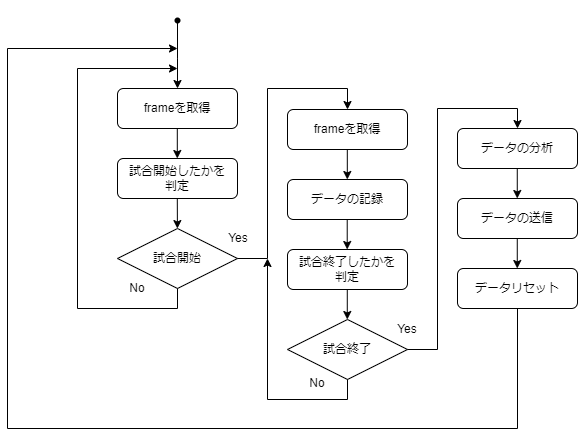

The diagram above was exported from draw.io. Its source (the exported page's mxGraphModel, read from the mxfile embedded in the PNG):
<mxGraphModel dx="1972" dy="1100" grid="1" gridSize="10" guides="1" tooltips="1" connect="1" arrows="1" fold="1" page="1" pageScale="1" pageWidth="800" pageHeight="500" background="none" math="0" shadow="0">
  <root>
    <mxCell id="WIyWlLk6GJQsqaUBKTNV-0" />
    <mxCell id="WIyWlLk6GJQsqaUBKTNV-1" parent="WIyWlLk6GJQsqaUBKTNV-0" />
    <mxCell id="WIyWlLk6GJQsqaUBKTNV-3" value="frameを取得" style="rounded=1;whiteSpace=wrap;html=1;fontSize=12;glass=0;strokeWidth=1;shadow=0;" parent="WIyWlLk6GJQsqaUBKTNV-1" vertex="1">
      <mxGeometry x="204" y="90" width="120" height="40" as="geometry" />
    </mxCell>
    <mxCell id="mQe9ZKZE4SzWUceseekS-0" value="" style="shape=waypoint;sketch=0;fillStyle=solid;size=6;pointerEvents=1;points=[];fillColor=none;resizable=0;rotatable=0;perimeter=centerPerimeter;snapToPoint=1;" vertex="1" parent="WIyWlLk6GJQsqaUBKTNV-1">
      <mxGeometry x="244" y="2" width="40" height="40" as="geometry" />
    </mxCell>
    <mxCell id="mQe9ZKZE4SzWUceseekS-2" value="" style="endArrow=classic;html=1;rounded=0;" edge="1" parent="WIyWlLk6GJQsqaUBKTNV-1">
      <mxGeometry width="50" height="50" relative="1" as="geometry">
        <mxPoint x="264" y="60" as="sourcePoint" />
        <mxPoint x="264" y="90" as="targetPoint" />
        <Array as="points">
          <mxPoint x="264" y="20" />
          <mxPoint x="264" y="60" />
        </Array>
      </mxGeometry>
    </mxCell>
    <mxCell id="mQe9ZKZE4SzWUceseekS-4" value="" style="endArrow=classic;html=1;rounded=0;" edge="1" parent="WIyWlLk6GJQsqaUBKTNV-1">
      <mxGeometry width="50" height="50" relative="1" as="geometry">
        <mxPoint x="263.8" y="130" as="sourcePoint" />
        <mxPoint x="263.8" y="160" as="targetPoint" />
        <Array as="points">
          <mxPoint x="263.8" y="130" />
        </Array>
      </mxGeometry>
    </mxCell>
    <mxCell id="mQe9ZKZE4SzWUceseekS-5" value="試合開始したかを&lt;br&gt;判定" style="rounded=1;whiteSpace=wrap;html=1;fontSize=12;glass=0;strokeWidth=1;shadow=0;" vertex="1" parent="WIyWlLk6GJQsqaUBKTNV-1">
      <mxGeometry x="204" y="160" width="120" height="40" as="geometry" />
    </mxCell>
    <mxCell id="mQe9ZKZE4SzWUceseekS-6" value="" style="endArrow=classic;html=1;rounded=0;" edge="1" parent="WIyWlLk6GJQsqaUBKTNV-1" target="mQe9ZKZE4SzWUceseekS-7">
      <mxGeometry width="50" height="50" relative="1" as="geometry">
        <mxPoint x="263.79999999999995" y="200" as="sourcePoint" />
        <mxPoint x="263.79999999999995" y="230.00000000000006" as="targetPoint" />
        <Array as="points">
          <mxPoint x="263.8" y="200" />
        </Array>
      </mxGeometry>
    </mxCell>
    <mxCell id="mQe9ZKZE4SzWUceseekS-7" value="試合開始" style="rhombus;whiteSpace=wrap;html=1;" vertex="1" parent="WIyWlLk6GJQsqaUBKTNV-1">
      <mxGeometry x="204" y="230" width="120" height="60" as="geometry" />
    </mxCell>
    <mxCell id="mQe9ZKZE4SzWUceseekS-10" value="" style="endArrow=classic;html=1;rounded=0;" edge="1" parent="WIyWlLk6GJQsqaUBKTNV-1">
      <mxGeometry width="50" height="50" relative="1" as="geometry">
        <mxPoint x="264" y="290" as="sourcePoint" />
        <mxPoint x="264" y="70" as="targetPoint" />
        <Array as="points">
          <mxPoint x="264" y="310" />
          <mxPoint x="164" y="310" />
          <mxPoint x="164" y="70" />
        </Array>
      </mxGeometry>
    </mxCell>
    <mxCell id="mQe9ZKZE4SzWUceseekS-11" value="Yes" style="text;html=1;strokeColor=none;fillColor=none;align=center;verticalAlign=middle;whiteSpace=wrap;rounded=0;" vertex="1" parent="WIyWlLk6GJQsqaUBKTNV-1">
      <mxGeometry x="305" y="230" width="40" height="20" as="geometry" />
    </mxCell>
    <mxCell id="mQe9ZKZE4SzWUceseekS-12" value="No" style="text;html=1;strokeColor=none;fillColor=none;align=center;verticalAlign=middle;whiteSpace=wrap;rounded=0;" vertex="1" parent="WIyWlLk6GJQsqaUBKTNV-1">
      <mxGeometry x="204" y="280" width="40" height="20" as="geometry" />
    </mxCell>
    <mxCell id="mQe9ZKZE4SzWUceseekS-13" value="" style="endArrow=classic;html=1;rounded=0;exitX=1;exitY=0.5;exitDx=0;exitDy=0;entryX=0.5;entryY=0;entryDx=0;entryDy=0;" edge="1" parent="WIyWlLk6GJQsqaUBKTNV-1" source="mQe9ZKZE4SzWUceseekS-7" target="mQe9ZKZE4SzWUceseekS-14">
      <mxGeometry width="50" height="50" relative="1" as="geometry">
        <mxPoint x="324" y="265" as="sourcePoint" />
        <mxPoint x="424" y="90" as="targetPoint" />
        <Array as="points">
          <mxPoint x="354" y="260" />
          <mxPoint x="354" y="90" />
          <mxPoint x="434" y="90" />
        </Array>
      </mxGeometry>
    </mxCell>
    <mxCell id="mQe9ZKZE4SzWUceseekS-14" value="frameを取得" style="rounded=1;whiteSpace=wrap;html=1;fontSize=12;glass=0;strokeWidth=1;shadow=0;" vertex="1" parent="WIyWlLk6GJQsqaUBKTNV-1">
      <mxGeometry x="374" y="111" width="120" height="40" as="geometry" />
    </mxCell>
    <mxCell id="mQe9ZKZE4SzWUceseekS-15" value="" style="endArrow=classic;html=1;rounded=0;" edge="1" parent="WIyWlLk6GJQsqaUBKTNV-1">
      <mxGeometry width="50" height="50" relative="1" as="geometry">
        <mxPoint x="433.80999999999995" y="151" as="sourcePoint" />
        <mxPoint x="433.80999999999995" y="181" as="targetPoint" />
        <Array as="points">
          <mxPoint x="433.81" y="151" />
        </Array>
      </mxGeometry>
    </mxCell>
    <mxCell id="mQe9ZKZE4SzWUceseekS-16" value="データの記録" style="rounded=1;whiteSpace=wrap;html=1;fontSize=12;glass=0;strokeWidth=1;shadow=0;" vertex="1" parent="WIyWlLk6GJQsqaUBKTNV-1">
      <mxGeometry x="374" y="181" width="120" height="40" as="geometry" />
    </mxCell>
    <mxCell id="mQe9ZKZE4SzWUceseekS-17" value="試合終了したかを&lt;br&gt;判定" style="rounded=1;whiteSpace=wrap;html=1;fontSize=12;glass=0;strokeWidth=1;shadow=0;" vertex="1" parent="WIyWlLk6GJQsqaUBKTNV-1">
      <mxGeometry x="374" y="251" width="120" height="40" as="geometry" />
    </mxCell>
    <mxCell id="mQe9ZKZE4SzWUceseekS-18" value="" style="endArrow=classic;html=1;rounded=0;" edge="1" parent="WIyWlLk6GJQsqaUBKTNV-1">
      <mxGeometry width="50" height="50" relative="1" as="geometry">
        <mxPoint x="433.7199999999999" y="221" as="sourcePoint" />
        <mxPoint x="433.7199999999999" y="251" as="targetPoint" />
        <Array as="points">
          <mxPoint x="433.71999999999997" y="221" />
        </Array>
      </mxGeometry>
    </mxCell>
    <mxCell id="mQe9ZKZE4SzWUceseekS-21" value="試合終了" style="rhombus;whiteSpace=wrap;html=1;" vertex="1" parent="WIyWlLk6GJQsqaUBKTNV-1">
      <mxGeometry x="374" y="321" width="120" height="60" as="geometry" />
    </mxCell>
    <mxCell id="mQe9ZKZE4SzWUceseekS-22" value="" style="endArrow=classic;html=1;rounded=0;exitX=0.5;exitY=1;exitDx=0;exitDy=0;" edge="1" parent="WIyWlLk6GJQsqaUBKTNV-1">
      <mxGeometry width="50" height="50" relative="1" as="geometry">
        <mxPoint x="434" y="381.0000000000001" as="sourcePoint" />
        <mxPoint x="354" y="260" as="targetPoint" />
        <Array as="points">
          <mxPoint x="434" y="401" />
          <mxPoint x="354" y="401" />
        </Array>
      </mxGeometry>
    </mxCell>
    <mxCell id="mQe9ZKZE4SzWUceseekS-23" value="No" style="text;html=1;strokeColor=none;fillColor=none;align=center;verticalAlign=middle;whiteSpace=wrap;rounded=0;" vertex="1" parent="WIyWlLk6GJQsqaUBKTNV-1">
      <mxGeometry x="384" y="375" width="40" height="20" as="geometry" />
    </mxCell>
    <mxCell id="mQe9ZKZE4SzWUceseekS-24" value="" style="endArrow=classic;html=1;rounded=0;exitX=1;exitY=0.5;exitDx=0;exitDy=0;" edge="1" parent="WIyWlLk6GJQsqaUBKTNV-1">
      <mxGeometry width="50" height="50" relative="1" as="geometry">
        <mxPoint x="494" y="351" as="sourcePoint" />
        <mxPoint x="604" y="130" as="targetPoint" />
        <Array as="points">
          <mxPoint x="524" y="351" />
          <mxPoint x="524" y="110" />
          <mxPoint x="604" y="110" />
        </Array>
      </mxGeometry>
    </mxCell>
    <mxCell id="mQe9ZKZE4SzWUceseekS-28" value="" style="endArrow=classic;html=1;rounded=0;" edge="1" parent="WIyWlLk6GJQsqaUBKTNV-1">
      <mxGeometry width="50" height="50" relative="1" as="geometry">
        <mxPoint x="433.7799999999999" y="291" as="sourcePoint" />
        <mxPoint x="433.7799999999999" y="321" as="targetPoint" />
        <Array as="points">
          <mxPoint x="433.78" y="291" />
        </Array>
      </mxGeometry>
    </mxCell>
    <mxCell id="mQe9ZKZE4SzWUceseekS-29" value="データの分析" style="rounded=1;whiteSpace=wrap;html=1;fontSize=12;glass=0;strokeWidth=1;shadow=0;" vertex="1" parent="WIyWlLk6GJQsqaUBKTNV-1">
      <mxGeometry x="544" y="130" width="120" height="40" as="geometry" />
    </mxCell>
    <mxCell id="mQe9ZKZE4SzWUceseekS-30" value="Yes" style="text;html=1;strokeColor=none;fillColor=none;align=center;verticalAlign=middle;whiteSpace=wrap;rounded=0;" vertex="1" parent="WIyWlLk6GJQsqaUBKTNV-1">
      <mxGeometry x="474" y="321" width="40" height="20" as="geometry" />
    </mxCell>
    <mxCell id="mQe9ZKZE4SzWUceseekS-31" value="" style="endArrow=classic;html=1;rounded=0;" edge="1" parent="WIyWlLk6GJQsqaUBKTNV-1">
      <mxGeometry width="50" height="50" relative="1" as="geometry">
        <mxPoint x="603.7700000000001" y="170" as="sourcePoint" />
        <mxPoint x="603.7700000000001" y="200" as="targetPoint" />
        <Array as="points">
          <mxPoint x="603.77" y="170" />
        </Array>
      </mxGeometry>
    </mxCell>
    <mxCell id="mQe9ZKZE4SzWUceseekS-32" value="データの送信" style="rounded=1;whiteSpace=wrap;html=1;fontSize=12;glass=0;strokeWidth=1;shadow=0;" vertex="1" parent="WIyWlLk6GJQsqaUBKTNV-1">
      <mxGeometry x="544" y="200" width="120" height="40" as="geometry" />
    </mxCell>
    <mxCell id="mQe9ZKZE4SzWUceseekS-33" value="" style="endArrow=classic;html=1;rounded=0;" edge="1" parent="WIyWlLk6GJQsqaUBKTNV-1">
      <mxGeometry width="50" height="50" relative="1" as="geometry">
        <mxPoint x="603.77" y="240" as="sourcePoint" />
        <mxPoint x="603.77" y="269.99999999999994" as="targetPoint" />
        <Array as="points">
          <mxPoint x="603.77" y="240" />
        </Array>
      </mxGeometry>
    </mxCell>
    <mxCell id="mQe9ZKZE4SzWUceseekS-34" value="データリセット" style="rounded=1;whiteSpace=wrap;html=1;fontSize=12;glass=0;strokeWidth=1;shadow=0;" vertex="1" parent="WIyWlLk6GJQsqaUBKTNV-1">
      <mxGeometry x="544" y="270" width="120" height="40" as="geometry" />
    </mxCell>
    <mxCell id="mQe9ZKZE4SzWUceseekS-35" value="" style="endArrow=classic;html=1;rounded=0;" edge="1" parent="WIyWlLk6GJQsqaUBKTNV-1">
      <mxGeometry width="50" height="50" relative="1" as="geometry">
        <mxPoint x="604" y="310" as="sourcePoint" />
        <mxPoint x="264" y="50" as="targetPoint" />
        <Array as="points">
          <mxPoint x="604" y="430" />
          <mxPoint x="94" y="430" />
          <mxPoint x="94" y="50" />
        </Array>
      </mxGeometry>
    </mxCell>
  </root>
</mxGraphModel>